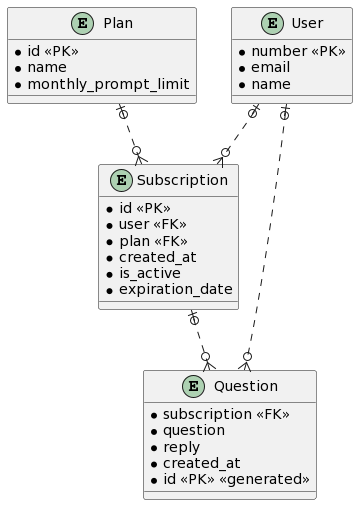

The diagram above was rendered by PlantUML. Its source (embedded in the PNG):
@startuml
entity "User" as user {
 * number <<PK>>
 * email
 * name
}

entity "Plan" as plan {
 * id <<PK>>
 * name
 * monthly_prompt_limit
}

entity "Subscription" as subs {
 * id <<PK>>
 * user <<FK>>
 * plan <<FK>>
 * created_at
 * is_active
 * expiration_date
}

entity "Question" as question {
 * subscription <<FK>>
 * question
 * reply
 * created_at
 * id <<PK>> <<generated>>
}

user|o..o{ subs
plan|o..o{ subs
user|o..o{ question
subs|o..o{ question
@enduml